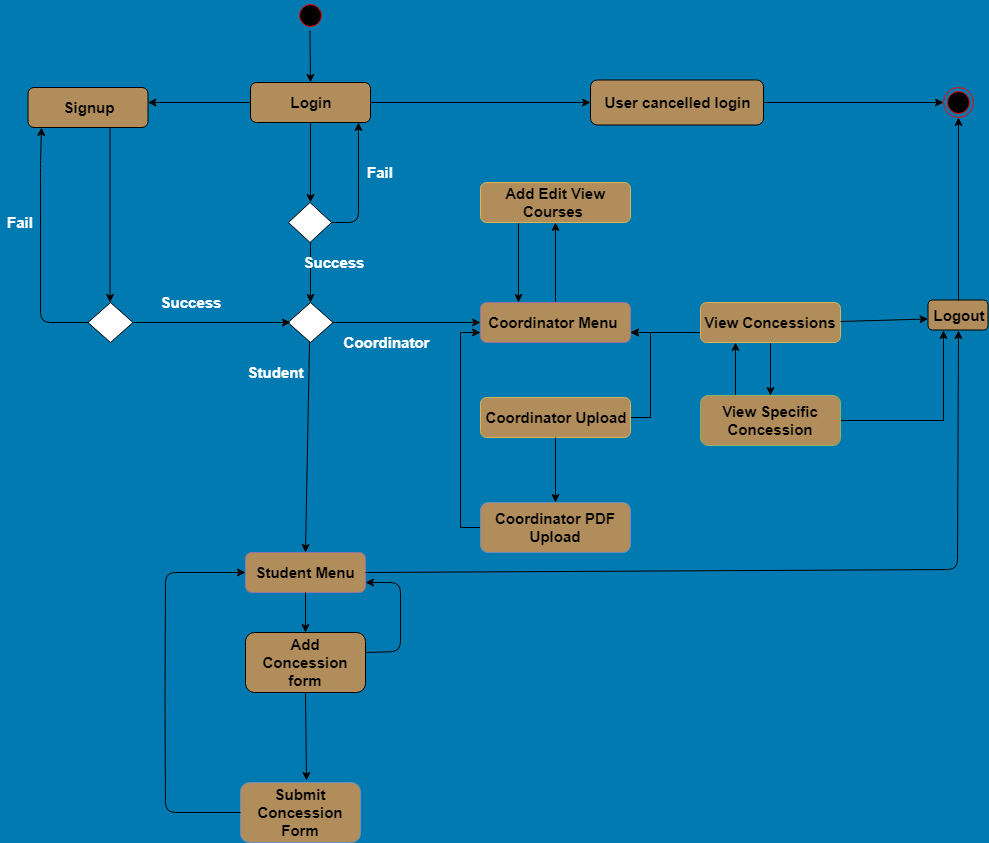

The diagram above was exported from draw.io. Its source (the exported page's mxGraphModel, read from the mxfile embedded in the PNG):
<mxGraphModel dx="904" dy="449" grid="1" gridSize="10" guides="1" tooltips="1" connect="1" arrows="1" fold="1" page="1" pageScale="1" pageWidth="1100" pageHeight="850" background="#007AB0" math="0" shadow="0">
  <root>
    <mxCell id="0" />
    <mxCell id="1" parent="0" />
    <mxCell id="4" value="" style="endArrow=classic;html=1;entryX=0.5;entryY=0;" parent="1" source="12" target="5" edge="1">
      <mxGeometry width="50" height="50" relative="1" as="geometry">
        <mxPoint x="380" y="50" as="sourcePoint" />
        <mxPoint x="425" y="100" as="targetPoint" />
      </mxGeometry>
    </mxCell>
    <mxCell id="5" value="&lt;b&gt;&lt;font style=&quot;font-size: 15px&quot;&gt;Login&lt;/font&gt;&lt;/b&gt;" style="rounded=1;whiteSpace=wrap;html=1;fillColor=#B18D5B;" parent="1" vertex="1">
      <mxGeometry x="290" y="110" width="120" height="40" as="geometry" />
    </mxCell>
    <mxCell id="6" value="&lt;b&gt;&lt;font style=&quot;font-size: 15px&quot;&gt;User cancelled login&lt;/font&gt;&lt;/b&gt;" style="rounded=1;whiteSpace=wrap;html=1;fillColor=#B18D5B;" parent="1" vertex="1">
      <mxGeometry x="630" y="107.5" width="173" height="45" as="geometry" />
    </mxCell>
    <mxCell id="10" value="" style="endArrow=classic;html=1;exitX=1;exitY=0.5;entryX=0;entryY=0.5;" parent="1" source="5" edge="1" target="6">
      <mxGeometry width="50" height="50" relative="1" as="geometry">
        <mxPoint x="490" y="130" as="sourcePoint" />
        <mxPoint x="520" y="130" as="targetPoint" />
      </mxGeometry>
    </mxCell>
    <mxCell id="11" value="" style="ellipse;html=1;shape=endState;fillColor=#000000;strokeColor=#ff0000;" parent="1" vertex="1">
      <mxGeometry x="982.5" y="115" width="30" height="30" as="geometry" />
    </mxCell>
    <mxCell id="12" value="" style="ellipse;html=1;shape=startState;fillColor=#000000;strokeColor=#ff0000;" parent="1" vertex="1">
      <mxGeometry x="334.5" y="28" width="30" height="30" as="geometry" />
    </mxCell>
    <mxCell id="15" value="" style="endArrow=classic;html=1;exitX=1;exitY=0.5;entryX=0;entryY=0.5;" parent="1" source="6" target="11" edge="1">
      <mxGeometry width="50" height="50" relative="1" as="geometry">
        <mxPoint x="867.5" y="127.5" as="sourcePoint" />
        <mxPoint x="927.5" y="127.5" as="targetPoint" />
      </mxGeometry>
    </mxCell>
    <mxCell id="19" value="" style="endArrow=classic;html=1;entryX=0.5;entryY=0;exitX=0.5;exitY=1;" parent="1" source="5" target="23" edge="1">
      <mxGeometry width="50" height="50" relative="1" as="geometry">
        <mxPoint x="360" y="160" as="sourcePoint" />
        <mxPoint x="360" y="225.5" as="targetPoint" />
      </mxGeometry>
    </mxCell>
    <mxCell id="20" value="" style="endArrow=classic;html=1;" parent="1" edge="1">
      <mxGeometry width="50" height="50" relative="1" as="geometry">
        <mxPoint x="290" y="130" as="sourcePoint" />
        <mxPoint x="187.5" y="130" as="targetPoint" />
      </mxGeometry>
    </mxCell>
    <mxCell id="22" value="&lt;b&gt;&lt;font style=&quot;font-size: 15px&quot;&gt;Signup&lt;/font&gt;&lt;/b&gt;" style="rounded=1;whiteSpace=wrap;html=1;fillColor=#B18D5B;" parent="1" vertex="1">
      <mxGeometry x="67.5" y="115" width="120" height="40" as="geometry" />
    </mxCell>
    <mxCell id="23" value="" style="rhombus;whiteSpace=wrap;html=1;fillColor=#ffffff;strokeColor=#000000;" parent="1" vertex="1">
      <mxGeometry x="328" y="230" width="43" height="40" as="geometry" />
    </mxCell>
    <mxCell id="27" value="" style="endArrow=classic;html=1;entryX=0.9;entryY=1;entryPerimeter=0;" parent="1" source="23" target="5" edge="1">
      <mxGeometry width="50" height="50" relative="1" as="geometry">
        <mxPoint x="380" y="250" as="sourcePoint" />
        <mxPoint x="398" y="190" as="targetPoint" />
        <Array as="points">
          <mxPoint x="398" y="250" />
        </Array>
      </mxGeometry>
    </mxCell>
    <mxCell id="30" value="&lt;font color=&quot;#ffffff&quot; size=&quot;1&quot;&gt;&lt;b style=&quot;font-size: 15px&quot;&gt;Fail&lt;/b&gt;&lt;/font&gt;" style="text;html=1;strokeColor=none;fillColor=none;align=center;verticalAlign=middle;whiteSpace=wrap;rounded=0;" parent="1" vertex="1">
      <mxGeometry x="400" y="190" width="40" height="20" as="geometry" />
    </mxCell>
    <mxCell id="31" value="" style="endArrow=classic;html=1;entryX=0.5;entryY=0;exitX=0.5;exitY=1;" parent="1" source="23" target="33" edge="1">
      <mxGeometry width="50" height="50" relative="1" as="geometry">
        <mxPoint x="360" y="290" as="sourcePoint" />
        <mxPoint x="360" y="330" as="targetPoint" />
      </mxGeometry>
    </mxCell>
    <mxCell id="32" value="&lt;font color=&quot;#ffffff&quot; size=&quot;1&quot;&gt;&lt;b style=&quot;font-size: 15px&quot;&gt;Success&lt;/b&gt;&lt;/font&gt;" style="text;html=1;strokeColor=none;fillColor=none;align=center;verticalAlign=middle;whiteSpace=wrap;rounded=0;" parent="1" vertex="1">
      <mxGeometry x="352.5" y="280" width="40" height="20" as="geometry" />
    </mxCell>
    <mxCell id="33" value="" style="rhombus;whiteSpace=wrap;html=1;fillColor=#ffffff;strokeColor=#000000;" parent="1" vertex="1">
      <mxGeometry x="327.5" y="330" width="45" height="40" as="geometry" />
    </mxCell>
    <mxCell id="34" value="" style="endArrow=classic;html=1;exitX=1;exitY=0.5;entryX=0;entryY=0.5;" parent="1" target="81" edge="1">
      <mxGeometry width="50" height="50" relative="1" as="geometry">
        <mxPoint x="372.5" y="350" as="sourcePoint" />
        <mxPoint x="494.5" y="350.5" as="targetPoint" />
      </mxGeometry>
    </mxCell>
    <mxCell id="35" value="&lt;font color=&quot;#ffffff&quot; size=&quot;1&quot;&gt;&lt;b style=&quot;font-size: 15px&quot;&gt;Coordinator&lt;/b&gt;&lt;/font&gt;" style="text;html=1;strokeColor=none;fillColor=none;align=center;verticalAlign=middle;whiteSpace=wrap;rounded=0;" parent="1" vertex="1">
      <mxGeometry x="405" y="360" width="40" height="20" as="geometry" />
    </mxCell>
    <mxCell id="106" style="edgeStyle=orthogonalEdgeStyle;rounded=0;html=1;exitX=0;exitY=0.75;entryX=1;entryY=0.75;jettySize=auto;orthogonalLoop=1;" parent="1" source="36" target="81" edge="1">
      <mxGeometry relative="1" as="geometry" />
    </mxCell>
    <mxCell id="108" value="" style="edgeStyle=orthogonalEdgeStyle;rounded=0;html=1;jettySize=auto;orthogonalLoop=1;" parent="1" source="36" target="107" edge="1">
      <mxGeometry relative="1" as="geometry" />
    </mxCell>
    <mxCell id="36" value="&lt;b&gt;&lt;font style=&quot;font-size: 15px&quot;&gt;View Concessions&lt;/font&gt;&lt;/b&gt;" style="rounded=1;whiteSpace=wrap;html=1;fillColor=#B18D5B;strokeColor=#d6b656;" parent="1" vertex="1">
      <mxGeometry x="740" y="330" width="140" height="40" as="geometry" />
    </mxCell>
    <mxCell id="113" style="edgeStyle=orthogonalEdgeStyle;rounded=0;html=1;exitX=0.25;exitY=0;entryX=0.25;entryY=1;jettySize=auto;orthogonalLoop=1;" parent="1" source="107" target="36" edge="1">
      <mxGeometry relative="1" as="geometry" />
    </mxCell>
    <mxCell id="114" style="edgeStyle=orthogonalEdgeStyle;rounded=0;html=1;exitX=1;exitY=0.5;entryX=0.25;entryY=1;jettySize=auto;orthogonalLoop=1;" parent="1" source="107" target="50" edge="1">
      <mxGeometry relative="1" as="geometry" />
    </mxCell>
    <mxCell id="107" value="&lt;b&gt;&lt;font style=&quot;font-size: 15px&quot;&gt;View Specific Concession&lt;/font&gt;&lt;/b&gt;" style="rounded=1;whiteSpace=wrap;html=1;fillColor=#B18D5B;strokeColor=#82b366;" parent="1" vertex="1">
      <mxGeometry x="740" y="423" width="140" height="50" as="geometry" />
    </mxCell>
    <mxCell id="38" value="" style="endArrow=classic;html=1;entryX=0.5;entryY=0;" parent="1" target="89" edge="1">
      <mxGeometry width="50" height="50" relative="1" as="geometry">
        <mxPoint x="349" y="370" as="sourcePoint" />
        <mxPoint x="349" y="430" as="targetPoint" />
      </mxGeometry>
    </mxCell>
    <mxCell id="40" value="&lt;font color=&quot;#ffffff&quot; size=&quot;1&quot;&gt;&lt;b style=&quot;font-size: 15px&quot;&gt;Student&lt;/b&gt;&lt;/font&gt;" style="text;html=1;strokeColor=none;fillColor=none;align=center;verticalAlign=middle;whiteSpace=wrap;rounded=0;" parent="1" vertex="1">
      <mxGeometry x="294.5" y="390" width="40" height="20" as="geometry" />
    </mxCell>
    <mxCell id="42" value="&lt;b&gt;&lt;font style=&quot;font-size: 15px&quot;&gt;Add Concession form&lt;/font&gt;&lt;/b&gt;" style="rounded=1;whiteSpace=wrap;html=1;fillColor=#B18D5B;" parent="1" vertex="1">
      <mxGeometry x="285" y="660" width="120" height="60" as="geometry" />
    </mxCell>
    <mxCell id="89" value="&lt;b&gt;&lt;font style=&quot;font-size: 15px&quot;&gt;Student Menu&lt;/font&gt;&lt;/b&gt;" style="rounded=1;whiteSpace=wrap;html=1;fillColor=#B18D5B;strokeColor=#9673a6;" parent="1" vertex="1">
      <mxGeometry x="285" y="580" width="120" height="40" as="geometry" />
    </mxCell>
    <mxCell id="44" value="&lt;b&gt;&lt;font style=&quot;font-size: 15px&quot;&gt;Submit Concession Form&lt;/font&gt;&lt;/b&gt;" style="rounded=1;whiteSpace=wrap;html=1;fillColor=#B18D5B;strokeColor=#6c8ebf;" parent="1" vertex="1">
      <mxGeometry x="280" y="810" width="120" height="60" as="geometry" />
    </mxCell>
    <mxCell id="50" value="&lt;b&gt;&lt;font style=&quot;font-size: 15px&quot;&gt;Logout&lt;/font&gt;&lt;/b&gt;" style="rounded=1;whiteSpace=wrap;html=1;fillColor=#B18D5B;" parent="1" vertex="1">
      <mxGeometry x="967.5" y="327.5" width="60" height="30" as="geometry" />
    </mxCell>
    <mxCell id="51" value="" style="endArrow=classic;html=1;entryX=0.5;entryY=1;exitX=0.5;exitY=0;" parent="1" target="11" edge="1" source="50">
      <mxGeometry width="50" height="50" relative="1" as="geometry">
        <mxPoint x="992" y="310" as="sourcePoint" />
        <mxPoint x="991.5" y="217.5" as="targetPoint" />
      </mxGeometry>
    </mxCell>
    <mxCell id="52" value="" style="endArrow=classic;html=1;exitX=1;exitY=0.475;exitPerimeter=0;" parent="1" source="36" edge="1">
      <mxGeometry width="50" height="50" relative="1" as="geometry">
        <mxPoint x="937.5" y="346.5" as="sourcePoint" />
        <mxPoint x="967.5" y="346.5" as="targetPoint" />
      </mxGeometry>
    </mxCell>
    <mxCell id="53" value="" style="endArrow=classic;html=1;entryX=0.5;entryY=1;exitX=1;exitY=0.5;" parent="1" source="89" target="50" edge="1">
      <mxGeometry width="50" height="50" relative="1" as="geometry">
        <mxPoint x="592.5" y="597.1666666666667" as="sourcePoint" />
        <mxPoint x="992.5" y="507.5" as="targetPoint" />
        <Array as="points">
          <mxPoint x="997" y="597" />
        </Array>
      </mxGeometry>
    </mxCell>
    <mxCell id="54" value="" style="endArrow=classic;html=1;exitX=1;exitY=0.5;" parent="1" edge="1">
      <mxGeometry width="50" height="50" relative="1" as="geometry">
        <mxPoint x="149.5" y="155" as="sourcePoint" />
        <mxPoint x="149.5" y="330" as="targetPoint" />
      </mxGeometry>
    </mxCell>
    <mxCell id="55" value="" style="rhombus;whiteSpace=wrap;html=1;fillColor=#ffffff;strokeColor=#000000;" parent="1" vertex="1">
      <mxGeometry x="127.5" y="330" width="45" height="40" as="geometry" />
    </mxCell>
    <mxCell id="56" value="" style="endArrow=classic;html=1;exitX=1;exitY=0.5;" parent="1" source="55" edge="1">
      <mxGeometry width="50" height="50" relative="1" as="geometry">
        <mxPoint x="232.5" y="350" as="sourcePoint" />
        <mxPoint x="330" y="350" as="targetPoint" />
        <Array as="points">
          <mxPoint x="330" y="350" />
        </Array>
      </mxGeometry>
    </mxCell>
    <mxCell id="57" value="&lt;font color=&quot;#ffffff&quot; size=&quot;1&quot;&gt;&lt;b style=&quot;font-size: 15px&quot;&gt;Success&lt;/b&gt;&lt;/font&gt;" style="text;html=1;strokeColor=none;fillColor=none;align=center;verticalAlign=middle;whiteSpace=wrap;rounded=0;" parent="1" vertex="1">
      <mxGeometry x="210" y="320" width="40" height="20" as="geometry" />
    </mxCell>
    <mxCell id="59" value="" style="endArrow=classic;html=1;exitX=0;exitY=0.5;entryX=0.113;entryY=1;entryPerimeter=0;" parent="1" source="55" target="22" edge="1">
      <mxGeometry width="50" height="50" relative="1" as="geometry">
        <mxPoint x="150" y="345" as="sourcePoint" />
        <mxPoint x="80" y="170" as="targetPoint" />
        <Array as="points">
          <mxPoint x="80" y="350" />
          <mxPoint x="80" y="200" />
          <mxPoint x="80" y="190" />
        </Array>
      </mxGeometry>
    </mxCell>
    <mxCell id="60" value="&lt;font color=&quot;#ffffff&quot; size=&quot;1&quot;&gt;&lt;b style=&quot;font-size: 15px&quot;&gt;Fail&lt;/b&gt;&lt;/font&gt;" style="text;html=1;strokeColor=none;fillColor=none;align=center;verticalAlign=middle;whiteSpace=wrap;rounded=0;" parent="1" vertex="1">
      <mxGeometry x="40" y="240" width="40" height="20" as="geometry" />
    </mxCell>
    <mxCell id="61" value="" style="endArrow=classic;html=1;exitX=0;exitY=0.5;" parent="1" edge="1" source="44">
      <mxGeometry width="50" height="50" relative="1" as="geometry">
        <mxPoint x="285" y="770" as="sourcePoint" />
        <mxPoint x="285" y="600" as="targetPoint" />
        <Array as="points">
          <mxPoint x="205" y="840" />
          <mxPoint x="204.5" y="730" />
          <mxPoint x="205" y="600" />
        </Array>
      </mxGeometry>
    </mxCell>
    <mxCell id="126" value="" style="edgeStyle=orthogonalEdgeStyle;rounded=0;html=1;jettySize=auto;orthogonalLoop=1;entryX=0.5;entryY=1;" edge="1" parent="1" source="81" target="101">
      <mxGeometry relative="1" as="geometry">
        <mxPoint x="732.5" y="301.5" as="targetPoint" />
      </mxGeometry>
    </mxCell>
    <mxCell id="81" value="&lt;b&gt;&lt;font style=&quot;font-size: 15px&quot;&gt;Coordinator Menu&amp;nbsp;&lt;/font&gt;&lt;/b&gt;" style="rounded=1;whiteSpace=wrap;html=1;fillColor=#B18D5B;strokeColor=#9673a6;" parent="1" vertex="1">
      <mxGeometry x="520" y="330" width="150" height="40" as="geometry" />
    </mxCell>
    <mxCell id="124" style="edgeStyle=orthogonalEdgeStyle;rounded=0;html=1;exitX=1;exitY=0.5;entryX=1;entryY=0.75;jettySize=auto;orthogonalLoop=1;" parent="1" source="115" target="81" edge="1">
      <mxGeometry relative="1" as="geometry" />
    </mxCell>
    <mxCell id="115" value="&lt;b&gt;&lt;font style=&quot;font-size: 15px&quot;&gt;Coordinator Upload&lt;/font&gt;&lt;/b&gt;" style="rounded=1;whiteSpace=wrap;html=1;fillColor=#B18D5B;strokeColor=#d6b656;" parent="1" vertex="1">
      <mxGeometry x="520" y="425" width="150" height="40" as="geometry" />
    </mxCell>
    <mxCell id="123" style="edgeStyle=orthogonalEdgeStyle;rounded=0;html=1;exitX=0;exitY=0.5;entryX=0;entryY=0.75;jettySize=auto;orthogonalLoop=1;" parent="1" source="117" target="81" edge="1">
      <mxGeometry relative="1" as="geometry" />
    </mxCell>
    <mxCell id="117" value="&lt;b&gt;&lt;font style=&quot;font-size: 15px&quot;&gt;Coordinator PDF Upload&lt;/font&gt;&lt;/b&gt;" style="rounded=1;whiteSpace=wrap;html=1;fillColor=#B18D5B;strokeColor=#6c8ebf;" parent="1" vertex="1">
      <mxGeometry x="520" y="530" width="150" height="50" as="geometry" />
    </mxCell>
    <mxCell id="105" style="edgeStyle=orthogonalEdgeStyle;rounded=0;html=1;exitX=0.25;exitY=1;entryX=0.25;entryY=0;jettySize=auto;orthogonalLoop=1;" parent="1" source="101" target="81" edge="1">
      <mxGeometry relative="1" as="geometry" />
    </mxCell>
    <mxCell id="101" value="&lt;b&gt;&lt;font style=&quot;font-size: 15px&quot;&gt;Add Edit View Courses&amp;nbsp;&lt;/font&gt;&lt;/b&gt;" style="rounded=1;whiteSpace=wrap;html=1;fillColor=#B18D5B;strokeColor=#d6b656;" parent="1" vertex="1">
      <mxGeometry x="520" y="210" width="150" height="40" as="geometry" />
    </mxCell>
    <mxCell id="100" value="" style="endArrow=classic;html=1;entryX=1;entryY=0.75;exitX=1;exitY=0.5;" parent="1" target="89" edge="1">
      <mxGeometry width="50" height="50" relative="1" as="geometry">
        <mxPoint x="405" y="680" as="sourcePoint" />
        <mxPoint x="805" y="590" as="targetPoint" />
        <Array as="points">
          <mxPoint x="440" y="679" />
          <mxPoint x="440" y="610" />
        </Array>
      </mxGeometry>
    </mxCell>
    <mxCell id="120" value="" style="endArrow=classic;html=1;entryX=0.5;entryY=0;exitX=0.5;exitY=1;" parent="1" edge="1" target="117" source="115">
      <mxGeometry width="50" height="50" relative="1" as="geometry">
        <mxPoint x="732.5" y="447.5" as="sourcePoint" />
        <mxPoint x="731.5" y="457.5" as="targetPoint" />
      </mxGeometry>
    </mxCell>
    <mxCell id="130" value="" style="endArrow=classic;html=1;entryX=0.547;entryY=-0.03;entryPerimeter=0;exitX=0.5;exitY=1;" edge="1" parent="1" source="42" target="44">
      <mxGeometry width="50" height="50" relative="1" as="geometry">
        <mxPoint x="344.5" y="730" as="sourcePoint" />
        <mxPoint x="344.5" y="770" as="targetPoint" />
      </mxGeometry>
    </mxCell>
    <mxCell id="131" value="" style="endArrow=classic;html=1;" edge="1" parent="1">
      <mxGeometry width="50" height="50" relative="1" as="geometry">
        <mxPoint x="345" y="620" as="sourcePoint" />
        <mxPoint x="345" y="660" as="targetPoint" />
      </mxGeometry>
    </mxCell>
  </root>
</mxGraphModel>